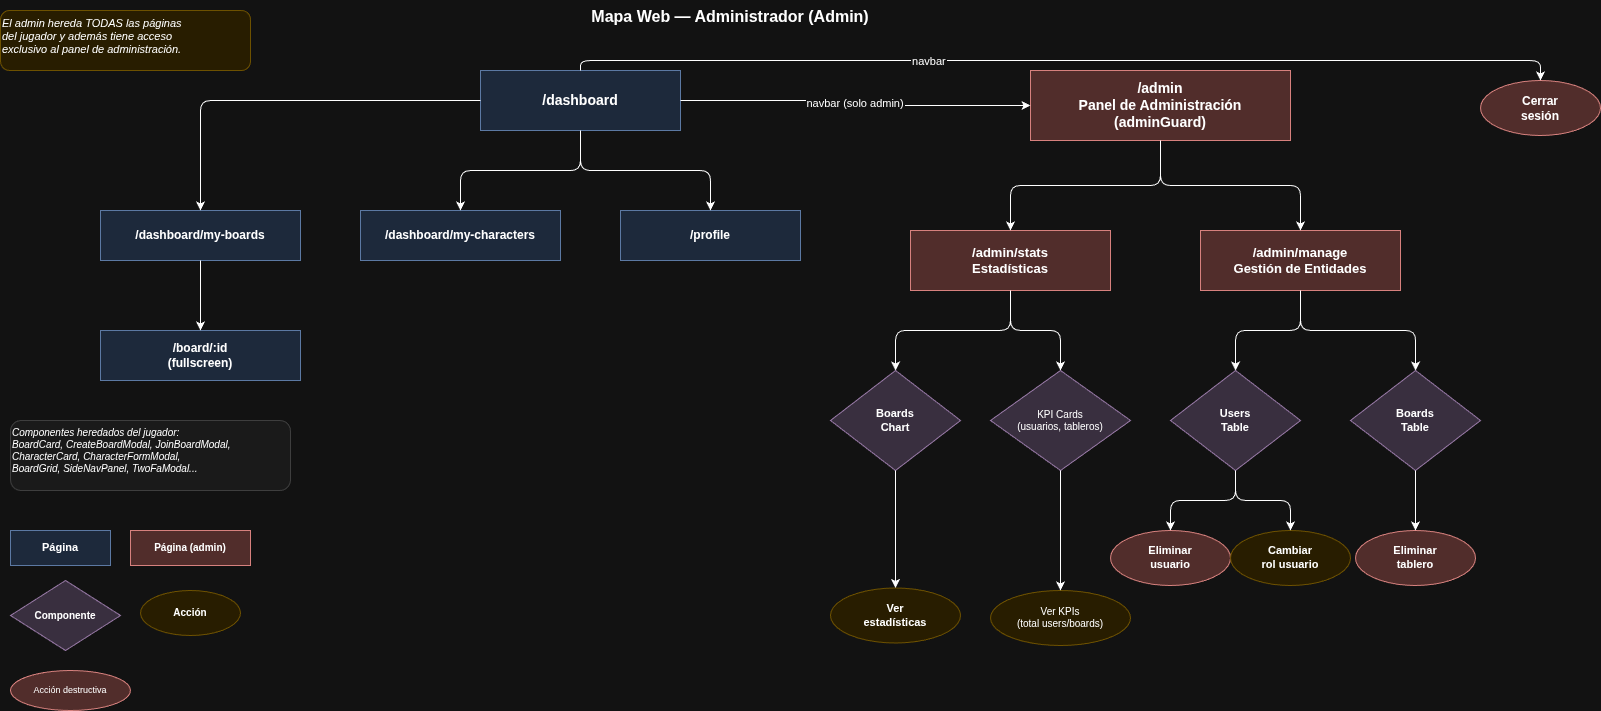

The diagram above was exported from draw.io. Its source (the exported page's mxGraphModel, read from the mxfile embedded in the PNG):
<mxGraphModel dx="1664" dy="919" grid="1" gridSize="10" guides="1" tooltips="1" connect="1" arrows="1" fold="1" page="1" pageScale="1" pageWidth="1800" pageHeight="1400" math="0" shadow="0">
  <root>
    <mxCell id="0" />
    <mxCell id="1" parent="0" />
    <mxCell id="title" parent="1" style="text;html=1;fontSize=16;fontStyle=1;align=center;whiteSpace=wrap;" value="Mapa Web — Administrador (Admin)" vertex="1">
      <mxGeometry height="50" width="600" x="450" y="10" as="geometry" />
    </mxCell>
    <mxCell id="inherits" parent="1" style="text;html=1;fontSize=11;align=left;whiteSpace=wrap;fillColor=#fff2cc;strokeColor=#d6b656;rounded=1;fontStyle=2;" value="El admin hereda TODAS las páginas&#10;del jugador y además tiene acceso&#10;exclusivo al panel de administración." vertex="1">
      <mxGeometry height="60" width="250" x="20" y="20" as="geometry" />
    </mxCell>
    <mxCell id="dashboard" parent="1" style="whiteSpace=wrap;html=1;fillColor=#dae8fc;strokeColor=#6c8ebf;fontSize=14;fontStyle=1;" value="/dashboard" vertex="1">
      <mxGeometry height="60" width="200" x="500" y="80" as="geometry" />
    </mxCell>
    <mxCell id="myBoards" parent="1" style="whiteSpace=wrap;html=1;fillColor=#dae8fc;strokeColor=#6c8ebf;fontSize=12;fontStyle=1;" value="/dashboard/my-boards" vertex="1">
      <mxGeometry height="50" width="200" x="120" y="220" as="geometry" />
    </mxCell>
    <mxCell id="e_d_mb" edge="1" parent="1" source="dashboard" style="edgeStyle=orthogonalEdgeStyle;" target="myBoards">
      <mxGeometry relative="1" as="geometry" />
    </mxCell>
    <mxCell id="myChars" parent="1" style="whiteSpace=wrap;html=1;fillColor=#dae8fc;strokeColor=#6c8ebf;fontSize=12;fontStyle=1;" value="/dashboard/my-characters" vertex="1">
      <mxGeometry height="50" width="200" x="380" y="220" as="geometry" />
    </mxCell>
    <mxCell id="e_d_mc" edge="1" parent="1" source="dashboard" style="edgeStyle=orthogonalEdgeStyle;" target="myChars">
      <mxGeometry relative="1" as="geometry" />
    </mxCell>
    <mxCell id="profile" parent="1" style="whiteSpace=wrap;html=1;fillColor=#dae8fc;strokeColor=#6c8ebf;fontSize=12;fontStyle=1;" value="/profile" vertex="1">
      <mxGeometry height="50" width="180" x="640" y="220" as="geometry" />
    </mxCell>
    <mxCell id="e_d_pr" edge="1" parent="1" source="dashboard" style="edgeStyle=orthogonalEdgeStyle;" target="profile">
      <mxGeometry relative="1" as="geometry" />
    </mxCell>
    <mxCell id="boardPage" parent="1" style="whiteSpace=wrap;html=1;fillColor=#dae8fc;strokeColor=#6c8ebf;fontSize=12;fontStyle=1;" value="/board/:id&#10;(fullscreen)" vertex="1">
      <mxGeometry height="50" width="200" x="120" y="340" as="geometry" />
    </mxCell>
    <mxCell id="e_mb_bp" edge="1" parent="1" source="myBoards" style="edgeStyle=orthogonalEdgeStyle;" target="boardPage">
      <mxGeometry relative="1" as="geometry" />
    </mxCell>
    <mxCell id="inheritedComps" parent="1" style="text;html=1;fontSize=10;align=left;whiteSpace=wrap;fillColor=#f5f5f5;strokeColor=#CCCCCC;rounded=1;fontStyle=2;" value="Componentes heredados del jugador:&#10;BoardCard, CreateBoardModal, JoinBoardModal,&#10;CharacterCard, CharacterFormModal,&#10;BoardGrid, SideNavPanel, TwoFaModal..." vertex="1">
      <mxGeometry height="70" width="280" x="30" y="430" as="geometry" />
    </mxCell>
    <mxCell id="adminPanel" parent="1" style="whiteSpace=wrap;html=1;fillColor=#f8cecc;strokeColor=#b85450;fontSize=14;fontStyle=1;" value="/admin&#10;Panel de Administración&#10;(adminGuard)" vertex="1">
      <mxGeometry height="70" width="260" x="1050" y="80" as="geometry" />
    </mxCell>
    <mxCell id="e_d_admin" edge="1" parent="1" source="dashboard" style="edgeStyle=orthogonalEdgeStyle;" target="adminPanel" value="navbar (solo admin)">
      <mxGeometry relative="1" as="geometry" />
    </mxCell>
    <mxCell id="stats" parent="1" style="whiteSpace=wrap;html=1;fillColor=#f8cecc;strokeColor=#b85450;fontSize=13;fontStyle=1;" value="/admin/stats&#10;Estadísticas" vertex="1">
      <mxGeometry height="60" width="200" x="930" y="240" as="geometry" />
    </mxCell>
    <mxCell id="e_ap_st" edge="1" parent="1" source="adminPanel" style="edgeStyle=orthogonalEdgeStyle;" target="stats">
      <mxGeometry relative="1" as="geometry" />
    </mxCell>
    <mxCell id="manage" parent="1" style="whiteSpace=wrap;html=1;fillColor=#f8cecc;strokeColor=#b85450;fontSize=13;fontStyle=1;" value="/admin/manage&#10;Gestión de Entidades" vertex="1">
      <mxGeometry height="60" width="200" x="1220" y="240" as="geometry" />
    </mxCell>
    <mxCell id="e_ap_mg" edge="1" parent="1" source="adminPanel" style="edgeStyle=orthogonalEdgeStyle;" target="manage">
      <mxGeometry relative="1" as="geometry" />
    </mxCell>
    <mxCell id="boardsChart" parent="1" style="rhombus;whiteSpace=wrap;html=1;fillColor=#e1d5e7;strokeColor=#9673a6;fontSize=11;fontStyle=1;" value="Boards&#10;Chart" vertex="1">
      <mxGeometry height="100" width="130" x="850" y="380" as="geometry" />
    </mxCell>
    <mxCell id="e_st_bc" edge="1" parent="1" source="stats" style="edgeStyle=orthogonalEdgeStyle;" target="boardsChart">
      <mxGeometry relative="1" as="geometry" />
    </mxCell>
    <mxCell id="statsCards" parent="1" style="rhombus;whiteSpace=wrap;html=1;fillColor=#e1d5e7;strokeColor=#9673a6;fontSize=10;fontStyle=0;" value="KPI Cards&#10;(usuarios, tableros)" vertex="1">
      <mxGeometry height="100" width="140" x="1010" y="380" as="geometry" />
    </mxCell>
    <mxCell id="e_st_sc" edge="1" parent="1" source="stats" style="edgeStyle=orthogonalEdgeStyle;" target="statsCards">
      <mxGeometry relative="1" as="geometry" />
    </mxCell>
    <mxCell id="usersTable" parent="1" style="rhombus;whiteSpace=wrap;html=1;fillColor=#e1d5e7;strokeColor=#9673a6;fontSize=11;fontStyle=1;" value="Users&#10;Table" vertex="1">
      <mxGeometry height="100" width="130" x="1190" y="380" as="geometry" />
    </mxCell>
    <mxCell id="e_mg_ut" edge="1" parent="1" source="manage" style="edgeStyle=orthogonalEdgeStyle;" target="usersTable">
      <mxGeometry relative="1" as="geometry" />
    </mxCell>
    <mxCell id="boardsTable" parent="1" style="rhombus;whiteSpace=wrap;html=1;fillColor=#e1d5e7;strokeColor=#9673a6;fontSize=11;fontStyle=1;" value="Boards&#10;Table" vertex="1">
      <mxGeometry height="100" width="130" x="1370" y="380" as="geometry" />
    </mxCell>
    <mxCell id="e_mg_bt" edge="1" parent="1" source="manage" style="edgeStyle=orthogonalEdgeStyle;" target="boardsTable">
      <mxGeometry relative="1" as="geometry" />
    </mxCell>
    <mxCell id="actViewStats" parent="1" style="ellipse;whiteSpace=wrap;html=1;fillColor=#fff2cc;strokeColor=#d6b656;fontSize=11;fontStyle=1;" value="Ver&#10;estadísticas" vertex="1">
      <mxGeometry height="55" width="130" x="850" y="597.5" as="geometry" />
    </mxCell>
    <mxCell id="e_bc_vs" edge="1" parent="1" source="boardsChart" style="edgeStyle=orthogonalEdgeStyle;" target="actViewStats">
      <mxGeometry relative="1" as="geometry" />
    </mxCell>
    <mxCell id="actViewKpis" parent="1" style="ellipse;whiteSpace=wrap;html=1;fillColor=#fff2cc;strokeColor=#d6b656;fontSize=10;fontStyle=0;" value="Ver KPIs&#10;(total users/boards)" vertex="1">
      <mxGeometry height="55" width="140" x="1010" y="600" as="geometry" />
    </mxCell>
    <mxCell id="e_sc_vk" edge="1" parent="1" source="statsCards" style="edgeStyle=orthogonalEdgeStyle;" target="actViewKpis">
      <mxGeometry relative="1" as="geometry" />
    </mxCell>
    <mxCell id="actDeleteUser" parent="1" style="ellipse;whiteSpace=wrap;html=1;fillColor=#f8cecc;strokeColor=#b85450;fontSize=11;fontStyle=1;" value="Eliminar&#10;usuario" vertex="1">
      <mxGeometry height="55" width="120" x="1130" y="540" as="geometry" />
    </mxCell>
    <mxCell id="e_ut_du" edge="1" parent="1" source="usersTable" style="edgeStyle=orthogonalEdgeStyle;" target="actDeleteUser">
      <mxGeometry relative="1" as="geometry" />
    </mxCell>
    <mxCell id="actEditRole" parent="1" style="ellipse;whiteSpace=wrap;html=1;fillColor=#fff2cc;strokeColor=#d6b656;fontSize=11;fontStyle=1;" value="Cambiar&#10;rol usuario" vertex="1">
      <mxGeometry height="55" width="120" x="1250" y="540" as="geometry" />
    </mxCell>
    <mxCell id="e_ut_er" edge="1" parent="1" source="usersTable" style="edgeStyle=orthogonalEdgeStyle;" target="actEditRole">
      <mxGeometry relative="1" as="geometry" />
    </mxCell>
    <mxCell id="actDeleteBoardAdmin" parent="1" style="ellipse;whiteSpace=wrap;html=1;fillColor=#f8cecc;strokeColor=#b85450;fontSize=11;fontStyle=1;" value="Eliminar&#10;tablero" vertex="1">
      <mxGeometry height="55" width="120" x="1375" y="540" as="geometry" />
    </mxCell>
    <mxCell id="e_bt_db" edge="1" parent="1" source="boardsTable" style="edgeStyle=orthogonalEdgeStyle;" target="actDeleteBoardAdmin">
      <mxGeometry relative="1" as="geometry" />
    </mxCell>
    <mxCell id="actLogout" parent="1" style="ellipse;whiteSpace=wrap;html=1;fillColor=#f8cecc;strokeColor=#b85450;fontSize=12;fontStyle=1;" value="Cerrar&#10;sesión" vertex="1">
      <mxGeometry height="55" width="120" x="1500" y="90" as="geometry" />
    </mxCell>
    <mxCell id="e_nav_lo" edge="1" parent="1" source="dashboard" style="edgeStyle=orthogonalEdgeStyle;" target="actLogout" value="navbar">
      <mxGeometry relative="1" x="-0.2744" as="geometry">
        <mxPoint as="offset" />
        <Array as="points">
          <mxPoint x="600" y="70" />
          <mxPoint x="1560" y="70" />
        </Array>
      </mxGeometry>
    </mxCell>
    <mxCell id="legend_rect" parent="1" style="whiteSpace=wrap;html=1;fillColor=#dae8fc;strokeColor=#6c8ebf;fontSize=11;fontStyle=1;" value="Página" vertex="1">
      <mxGeometry height="35" width="100" x="30" y="540" as="geometry" />
    </mxCell>
    <mxCell id="legend_rectAdmin" parent="1" style="whiteSpace=wrap;html=1;fillColor=#f8cecc;strokeColor=#b85450;fontSize=10;fontStyle=1;" value="Página (admin)" vertex="1">
      <mxGeometry height="35" width="120" x="150" y="540" as="geometry" />
    </mxCell>
    <mxCell id="legend_rhomb" parent="1" style="rhombus;whiteSpace=wrap;html=1;fillColor=#e1d5e7;strokeColor=#9673a6;fontSize=10;fontStyle=1;" value="Componente" vertex="1">
      <mxGeometry height="70" width="110" x="30" y="590" as="geometry" />
    </mxCell>
    <mxCell id="legend_oval" parent="1" style="ellipse;whiteSpace=wrap;html=1;fillColor=#fff2cc;strokeColor=#d6b656;fontSize=10;fontStyle=1;" value="Acción" vertex="1">
      <mxGeometry height="45" width="100" x="160" y="600" as="geometry" />
    </mxCell>
    <mxCell id="legend_del" parent="1" style="ellipse;whiteSpace=wrap;html=1;fillColor=#f8cecc;strokeColor=#b85450;fontSize=9;fontStyle=0;" value="Acción destructiva" vertex="1">
      <mxGeometry height="40" width="120" x="30" y="680" as="geometry" />
    </mxCell>
  </root>
</mxGraphModel>